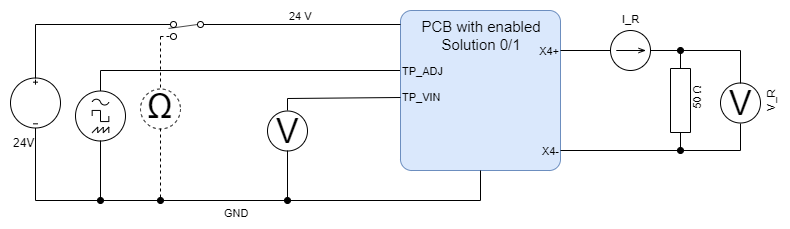

The diagram above was exported from draw.io. Its source (the exported page's mxGraphModel, read from the mxfile embedded in the PNG):
<mxGraphModel dx="1089" dy="810" grid="1" gridSize="10" guides="1" tooltips="1" connect="1" arrows="1" fold="1" page="1" pageScale="1" pageWidth="1169" pageHeight="827" background="#ffffff" math="0" shadow="0">
  <root>
    <mxCell id="0" />
    <mxCell id="1" parent="0" />
    <mxCell id="_L8bEVrCYacHtMZkq-FX-6" style="edgeStyle=none;rounded=0;orthogonalLoop=1;jettySize=auto;html=1;exitX=0;exitY=0.375;exitDx=0;exitDy=0;exitPerimeter=0;endArrow=none;endFill=0;" parent="1" source="7gJqcA3njVoGaQJ_fb8M-2" edge="1">
      <mxGeometry relative="1" as="geometry">
        <mxPoint x="300" y="270" as="targetPoint" />
      </mxGeometry>
    </mxCell>
    <mxCell id="7gJqcA3njVoGaQJ_fb8M-2" value="PCB with enabled&lt;br&gt;Solution 0/1" style="rounded=1;whiteSpace=wrap;html=1;fillColor=#dae8fc;fontSize=15;strokeColor=#6c8ebf;verticalAlign=top;arcSize=7;" parent="1" vertex="1">
      <mxGeometry x="600" y="210" width="160" height="160" as="geometry" />
    </mxCell>
    <mxCell id="7gJqcA3njVoGaQJ_fb8M-3" value="24V" style="pointerEvents=1;verticalLabelPosition=bottom;shadow=0;dashed=0;align=left;html=1;verticalAlign=top;shape=mxgraph.electrical.signal_sources.dc_source_3;" parent="1" vertex="1">
      <mxGeometry x="210" y="277.5" width="50" height="50" as="geometry" />
    </mxCell>
    <mxCell id="7gJqcA3njVoGaQJ_fb8M-4" value="GND" style="endArrow=none;html=1;entryX=0.5;entryY=1;entryDx=0;entryDy=0;entryPerimeter=0;rounded=0;exitX=0.5;exitY=1;exitDx=0;exitDy=0;verticalAlign=top;" parent="1" source="7gJqcA3njVoGaQJ_fb8M-2" target="7gJqcA3njVoGaQJ_fb8M-3" edge="1">
      <mxGeometry width="50" height="50" relative="1" as="geometry">
        <mxPoint x="590" y="351" as="sourcePoint" />
        <mxPoint x="260" y="390" as="targetPoint" />
        <Array as="points">
          <mxPoint x="680" y="400" />
          <mxPoint x="235" y="400" />
        </Array>
      </mxGeometry>
    </mxCell>
    <mxCell id="7gJqcA3njVoGaQJ_fb8M-11" value="TP_VIN" style="text;html=1;strokeColor=none;fillColor=none;align=left;verticalAlign=middle;whiteSpace=wrap;rounded=0;fontSize=11;" parent="1" vertex="1">
      <mxGeometry x="600" y="288" width="40" height="17" as="geometry" />
    </mxCell>
    <mxCell id="7gJqcA3njVoGaQJ_fb8M-14" value="" style="endArrow=none;html=1;fontSize=11;" parent="1" edge="1">
      <mxGeometry width="50" height="50" relative="1" as="geometry">
        <mxPoint x="760" y="250" as="sourcePoint" />
        <mxPoint x="810" y="250" as="targetPoint" />
      </mxGeometry>
    </mxCell>
    <mxCell id="7gJqcA3njVoGaQJ_fb8M-15" value="" style="pointerEvents=1;verticalLabelPosition=bottom;shadow=0;dashed=0;align=center;html=1;verticalAlign=top;shape=mxgraph.electrical.resistors.resistor_1;fontSize=11;direction=south;" parent="1" vertex="1">
      <mxGeometry x="870" y="250" width="20" height="100" as="geometry" />
    </mxCell>
    <mxCell id="7gJqcA3njVoGaQJ_fb8M-16" value="" style="perimeter=ellipsePerimeter;verticalLabelPosition=bottom;shadow=0;dashed=0;align=center;html=1;verticalAlign=top;shape=mxgraph.electrical.instruments.galvanometer;fontSize=11;direction=south;" parent="1" vertex="1">
      <mxGeometry x="800" y="230" width="60" height="40" as="geometry" />
    </mxCell>
    <mxCell id="7gJqcA3njVoGaQJ_fb8M-17" value="" style="endArrow=none;html=1;fontSize=11;" parent="1" edge="1">
      <mxGeometry width="50" height="50" relative="1" as="geometry">
        <mxPoint x="850" y="250" as="sourcePoint" />
        <mxPoint x="880" y="250" as="targetPoint" />
      </mxGeometry>
    </mxCell>
    <mxCell id="7gJqcA3njVoGaQJ_fb8M-19" value="" style="endArrow=none;html=1;fontSize=11;" parent="1" edge="1">
      <mxGeometry width="50" height="50" relative="1" as="geometry">
        <mxPoint x="760" y="350" as="sourcePoint" />
        <mxPoint x="880" y="350" as="targetPoint" />
      </mxGeometry>
    </mxCell>
    <mxCell id="7gJqcA3njVoGaQJ_fb8M-20" value="V" style="verticalLabelPosition=middle;shadow=0;dashed=0;align=center;html=1;verticalAlign=middle;strokeWidth=1;shape=ellipse;aspect=fixed;fontSize=34;" parent="1" vertex="1">
      <mxGeometry x="920" y="282.5" width="40" height="40" as="geometry" />
    </mxCell>
    <mxCell id="7gJqcA3njVoGaQJ_fb8M-21" value="" style="endArrow=none;html=1;fontSize=11;startArrow=oval;startFill=1;" parent="1" edge="1">
      <mxGeometry width="50" height="50" relative="1" as="geometry">
        <mxPoint x="880" y="250" as="sourcePoint" />
        <mxPoint x="940" y="250" as="targetPoint" />
      </mxGeometry>
    </mxCell>
    <mxCell id="7gJqcA3njVoGaQJ_fb8M-22" value="" style="endArrow=none;html=1;fontSize=11;startArrow=oval;startFill=1;" parent="1" edge="1">
      <mxGeometry width="50" height="50" relative="1" as="geometry">
        <mxPoint x="880" y="350" as="sourcePoint" />
        <mxPoint x="940" y="350" as="targetPoint" />
      </mxGeometry>
    </mxCell>
    <mxCell id="7gJqcA3njVoGaQJ_fb8M-23" value="" style="endArrow=none;html=1;fontSize=11;startArrow=none;startFill=0;" parent="1" edge="1">
      <mxGeometry width="50" height="50" relative="1" as="geometry">
        <mxPoint x="940" y="323" as="sourcePoint" />
        <mxPoint x="940" y="350" as="targetPoint" />
      </mxGeometry>
    </mxCell>
    <mxCell id="7gJqcA3njVoGaQJ_fb8M-24" value="" style="endArrow=none;html=1;fontSize=11;startArrow=none;startFill=0;" parent="1" edge="1">
      <mxGeometry width="50" height="50" relative="1" as="geometry">
        <mxPoint x="940" y="250" as="sourcePoint" />
        <mxPoint x="940" y="283" as="targetPoint" />
      </mxGeometry>
    </mxCell>
    <mxCell id="_L8bEVrCYacHtMZkq-FX-5" style="edgeStyle=none;rounded=0;orthogonalLoop=1;jettySize=auto;html=1;exitX=0.5;exitY=0;exitDx=0;exitDy=0;exitPerimeter=0;endArrow=none;endFill=0;" parent="1" source="7gJqcA3njVoGaQJ_fb8M-26" edge="1">
      <mxGeometry relative="1" as="geometry">
        <mxPoint x="300" y="270" as="targetPoint" />
      </mxGeometry>
    </mxCell>
    <mxCell id="7gJqcA3njVoGaQJ_fb8M-26" value="" style="perimeter=ellipsePerimeter;verticalLabelPosition=bottom;shadow=0;dashed=0;align=center;html=1;verticalAlign=top;shape=mxgraph.electrical.instruments.signal_generator;fontSize=34;" parent="1" vertex="1">
      <mxGeometry x="275" y="290.5" width="50" height="50" as="geometry" />
    </mxCell>
    <mxCell id="7gJqcA3njVoGaQJ_fb8M-28" value="" style="endArrow=oval;html=1;fontSize=11;startArrow=none;startFill=0;endFill=1;" parent="1" edge="1">
      <mxGeometry width="50" height="50" relative="1" as="geometry">
        <mxPoint x="300" y="340" as="sourcePoint" />
        <mxPoint x="300" y="400" as="targetPoint" />
      </mxGeometry>
    </mxCell>
    <mxCell id="7gJqcA3njVoGaQJ_fb8M-31" value="TP_ADJ" style="text;html=1;strokeColor=none;fillColor=none;align=left;verticalAlign=middle;whiteSpace=wrap;rounded=0;fontSize=11;" parent="1" vertex="1">
      <mxGeometry x="600" y="261.5" width="40" height="17" as="geometry" />
    </mxCell>
    <mxCell id="7gJqcA3njVoGaQJ_fb8M-32" value="V_R" style="text;html=1;strokeColor=none;fillColor=none;align=left;verticalAlign=middle;whiteSpace=wrap;rounded=0;fontSize=11;direction=east;rotation=270;" parent="1" vertex="1">
      <mxGeometry x="950" y="283.5" width="40" height="17" as="geometry" />
    </mxCell>
    <mxCell id="7gJqcA3njVoGaQJ_fb8M-33" value="50&amp;nbsp;&lt;span class=&quot;ILfuVd&quot;&gt;Ω&lt;/span&gt;" style="text;html=1;strokeColor=none;fillColor=none;align=center;verticalAlign=middle;whiteSpace=wrap;rounded=0;fontSize=11;direction=east;rotation=270;" parent="1" vertex="1">
      <mxGeometry x="871" y="288" width="50" height="17" as="geometry" />
    </mxCell>
    <mxCell id="7gJqcA3njVoGaQJ_fb8M-34" value="I_R" style="text;html=1;strokeColor=none;fillColor=none;align=left;verticalAlign=middle;whiteSpace=wrap;rounded=0;fontSize=11;direction=east;rotation=0;" parent="1" vertex="1">
      <mxGeometry x="820" y="210" width="40" height="17" as="geometry" />
    </mxCell>
    <mxCell id="7gJqcA3njVoGaQJ_fb8M-39" value="V" style="verticalLabelPosition=middle;shadow=0;dashed=0;align=center;html=1;verticalAlign=middle;strokeWidth=1;shape=ellipse;aspect=fixed;fontSize=34;" parent="1" vertex="1">
      <mxGeometry x="467" y="310.5" width="40" height="40" as="geometry" />
    </mxCell>
    <mxCell id="7gJqcA3njVoGaQJ_fb8M-40" value="" style="endArrow=none;html=1;fontSize=34;" parent="1" edge="1">
      <mxGeometry width="50" height="50" relative="1" as="geometry">
        <mxPoint x="487" y="298" as="sourcePoint" />
        <mxPoint x="600" y="297" as="targetPoint" />
      </mxGeometry>
    </mxCell>
    <mxCell id="7gJqcA3njVoGaQJ_fb8M-41" value="" style="endArrow=none;html=1;fontSize=11;startArrow=none;startFill=0;endFill=0;" parent="1" edge="1">
      <mxGeometry width="50" height="50" relative="1" as="geometry">
        <mxPoint x="487" y="298" as="sourcePoint" />
        <mxPoint x="487" y="310" as="targetPoint" />
      </mxGeometry>
    </mxCell>
    <mxCell id="7gJqcA3njVoGaQJ_fb8M-42" value="" style="endArrow=oval;html=1;fontSize=11;startArrow=none;startFill=0;endFill=1;" parent="1" edge="1">
      <mxGeometry width="50" height="50" relative="1" as="geometry">
        <mxPoint x="487" y="350" as="sourcePoint" />
        <mxPoint x="487" y="400" as="targetPoint" />
      </mxGeometry>
    </mxCell>
    <mxCell id="7gJqcA3njVoGaQJ_fb8M-48" value="&lt;span class=&quot;ILfuVd&quot;&gt;Ω&lt;/span&gt;" style="verticalLabelPosition=middle;shadow=0;dashed=1;align=center;html=1;verticalAlign=bottom;strokeWidth=1;shape=ellipse;aspect=fixed;fontSize=34;" parent="1" vertex="1">
      <mxGeometry x="340" y="288.5" width="40" height="40" as="geometry" />
    </mxCell>
    <mxCell id="7gJqcA3njVoGaQJ_fb8M-50" value="" style="endArrow=oval;html=1;fontSize=11;startArrow=none;startFill=0;endFill=1;dashed=1;" parent="1" edge="1">
      <mxGeometry width="50" height="50" relative="1" as="geometry">
        <mxPoint x="360" y="328" as="sourcePoint" />
        <mxPoint x="360" y="400" as="targetPoint" />
      </mxGeometry>
    </mxCell>
    <mxCell id="7gJqcA3njVoGaQJ_fb8M-52" value="" style="endArrow=none;html=1;fontSize=11;startArrow=none;startFill=0;endFill=0;" parent="1" edge="1">
      <mxGeometry width="50" height="50" relative="1" as="geometry">
        <mxPoint x="235" y="224" as="sourcePoint" />
        <mxPoint x="235" y="278" as="targetPoint" />
      </mxGeometry>
    </mxCell>
    <mxCell id="7gJqcA3njVoGaQJ_fb8M-58" value="X4+" style="text;html=1;strokeColor=none;fillColor=none;align=right;verticalAlign=middle;whiteSpace=wrap;rounded=0;fontSize=11;" parent="1" vertex="1">
      <mxGeometry x="720" y="241.5" width="40" height="17" as="geometry" />
    </mxCell>
    <mxCell id="7gJqcA3njVoGaQJ_fb8M-59" value="X4-" style="text;html=1;strokeColor=none;fillColor=none;align=right;verticalAlign=middle;whiteSpace=wrap;rounded=0;fontSize=11;" parent="1" vertex="1">
      <mxGeometry x="720" y="341.5" width="40" height="17" as="geometry" />
    </mxCell>
    <mxCell id="UG3X-QOy979-1FqGRLXu-1" value="" style="endArrow=none;html=1;fontSize=11;startArrow=none;startFill=0;endFill=0;dashed=1;" parent="1" edge="1">
      <mxGeometry width="50" height="50" relative="1" as="geometry">
        <mxPoint x="360" y="236" as="sourcePoint" />
        <mxPoint x="360" y="289" as="targetPoint" />
      </mxGeometry>
    </mxCell>
    <mxCell id="UG3X-QOy979-1FqGRLXu-2" value="24 V" style="endArrow=none;html=1;fontSize=11;startArrow=oval;startFill=0;verticalAlign=bottom;" parent="1" edge="1">
      <mxGeometry width="50" height="50" relative="1" as="geometry">
        <mxPoint x="400" y="224" as="sourcePoint" />
        <mxPoint x="600" y="224" as="targetPoint" />
      </mxGeometry>
    </mxCell>
    <mxCell id="UG3X-QOy979-1FqGRLXu-3" value="" style="endArrow=oval;html=1;fontSize=34;startArrow=none;startFill=0;endFill=0;" parent="1" edge="1">
      <mxGeometry width="50" height="50" relative="1" as="geometry">
        <mxPoint x="235" y="224" as="sourcePoint" />
        <mxPoint x="373" y="224" as="targetPoint" />
      </mxGeometry>
    </mxCell>
    <mxCell id="UG3X-QOy979-1FqGRLXu-4" value="" style="endArrow=oval;html=1;fontSize=34;startArrow=none;startFill=0;endFill=0;dashed=1;" parent="1" edge="1">
      <mxGeometry width="50" height="50" relative="1" as="geometry">
        <mxPoint x="360" y="236" as="sourcePoint" />
        <mxPoint x="373" y="236" as="targetPoint" />
      </mxGeometry>
    </mxCell>
    <mxCell id="UG3X-QOy979-1FqGRLXu-5" value="" style="endArrow=none;html=1;fontSize=34;" parent="1" edge="1">
      <mxGeometry width="50" height="50" relative="1" as="geometry">
        <mxPoint x="368" y="228" as="sourcePoint" />
        <mxPoint x="397" y="224" as="targetPoint" />
      </mxGeometry>
    </mxCell>
  </root>
</mxGraphModel>